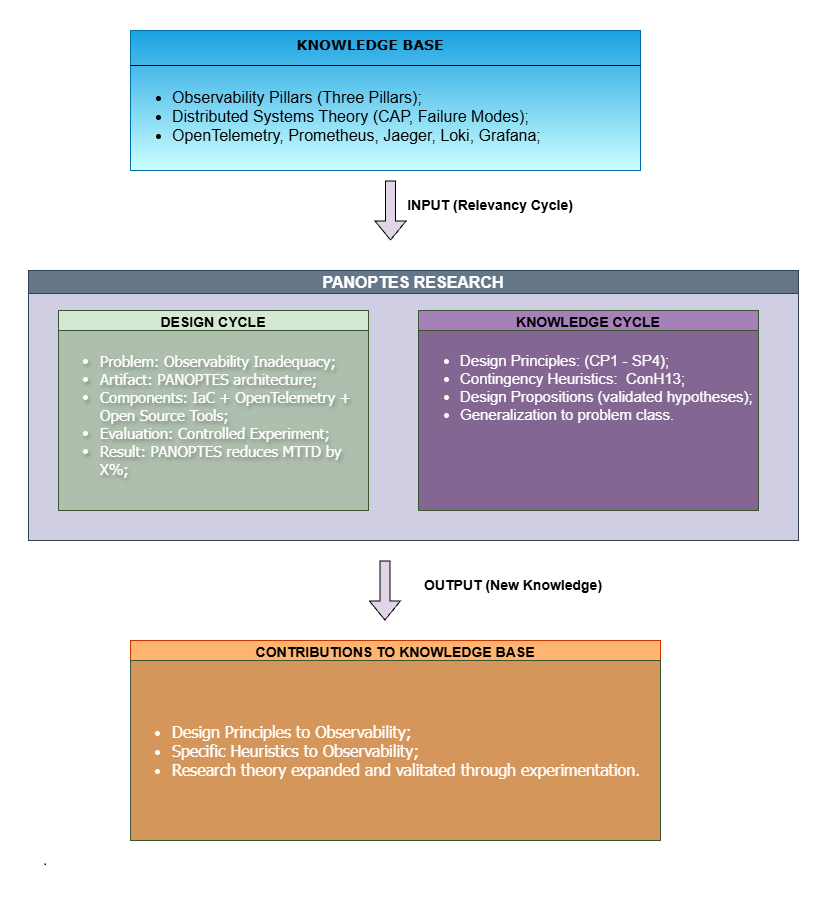

The diagram above was exported from draw.io. Its source (the exported page's mxGraphModel, read from the mxfile embedded in the PNG):
<mxGraphModel dx="1226" dy="661" grid="1" gridSize="10" guides="1" tooltips="1" connect="1" arrows="1" fold="1" page="1" pageScale="1" pageWidth="827" pageHeight="1169" math="0" shadow="0">
  <root>
    <mxCell id="0" />
    <mxCell id="1" parent="0" />
    <mxCell id="LhCxf44QxYeSIH5zodrr-20" parent="1" style="text;html=1;whiteSpace=wrap;strokeColor=#56517e;fillColor=#d0cee2;align=center;verticalAlign=middle;rounded=0;fontFamily=Helvetica;fontSize=12;fontStyle=1;movable=1;resizable=1;rotatable=1;deletable=1;editable=1;locked=0;connectable=1;" value="" vertex="1">
      <mxGeometry height="250" width="770" x="28" y="290" as="geometry" />
    </mxCell>
    <mxCell id="WC_brWk95gNlz3FfBbBE-1" parent="1" style="rounded=0;whiteSpace=wrap;html=1;fillColor=#1ba1e2;fontColor=#ffffff;strokeColor=#006EAF;gradientColor=light-dark(#CCFFFF,#0000CC);" value="" vertex="1">
      <mxGeometry height="140" width="510" x="130" y="30" as="geometry" />
    </mxCell>
    <mxCell id="WC_brWk95gNlz3FfBbBE-2" parent="1" style="text;html=1;whiteSpace=wrap;strokeColor=none;fillColor=none;align=center;verticalAlign=middle;rounded=0;fontStyle=1;fontFamily=Verdana;fontSize=14;" value="KNOWLEDGE BASE" vertex="1">
      <mxGeometry height="30" width="180" x="280" y="30" as="geometry" />
    </mxCell>
    <mxCell id="WC_brWk95gNlz3FfBbBE-3" parent="1" style="text;html=1;whiteSpace=wrap;strokeColor=none;fillColor=none;align=left;verticalAlign=middle;rounded=0;fontSize=16;spacingTop=2;" value="&lt;ul&gt;&lt;li&gt;Observability Pillars (Three Pillars);&lt;/li&gt;&lt;li&gt;Distributed Systems Theory (CAP, Failure Modes);&lt;/li&gt;&lt;li&gt;OpenTelemetry, Prometheus, Jaeger, Loki, Grafana;&lt;/li&gt;&lt;/ul&gt;" vertex="1">
      <mxGeometry height="90" width="480" x="130" y="70" as="geometry" />
    </mxCell>
    <mxCell id="LhCxf44QxYeSIH5zodrr-1" edge="1" parent="1" source="WC_brWk95gNlz3FfBbBE-1" style="endArrow=none;html=1;rounded=0;exitX=0;exitY=0.25;exitDx=0;exitDy=0;entryX=1;entryY=0.25;entryDx=0;entryDy=0;" target="WC_brWk95gNlz3FfBbBE-1" value="">
      <mxGeometry height="50" relative="1" width="50" as="geometry">
        <mxPoint x="390" y="290" as="sourcePoint" />
        <mxPoint x="440" y="240" as="targetPoint" />
      </mxGeometry>
    </mxCell>
    <mxCell id="LhCxf44QxYeSIH5zodrr-4" edge="1" parent="1" style="shape=flexArrow;endArrow=classic;html=1;rounded=0;fillColor=light-dark(#E1D5E7,#E1D5E7);" value="">
      <mxGeometry height="50" relative="1" width="50" as="geometry">
        <mxPoint x="390" y="180" as="sourcePoint" />
        <mxPoint x="390" y="240" as="targetPoint" />
      </mxGeometry>
    </mxCell>
    <mxCell id="LhCxf44QxYeSIH5zodrr-6" parent="1" style="swimlane;whiteSpace=wrap;html=1;fillColor=#D5E8D4;fontColor=#000000;strokeColor=#3A5431;gradientColor=none;fontSize=14;" value="DESIGN CYCLE" vertex="1">
      <mxGeometry height="200" width="310" x="58" y="310" as="geometry">
        <mxRectangle height="30" width="130" x="40" y="320" as="alternateBounds" />
      </mxGeometry>
    </mxCell>
    <mxCell id="LhCxf44QxYeSIH5zodrr-7" parent="LhCxf44QxYeSIH5zodrr-6" style="text;html=1;whiteSpace=wrap;strokeColor=#3A5431;fillColor=light-dark(#AEC0AD,#D5E8D4);align=left;verticalAlign=top;rounded=0;fontColor=#ffffff;fontSize=15;fontFamily=Tahoma;movable=1;resizable=1;rotatable=1;deletable=1;editable=1;locked=0;connectable=1;textShadow=1;labelBorderColor=none;" value="&lt;ul&gt;&lt;li&gt;Problem: Observability Inadequacy;&lt;/li&gt;&lt;li&gt;Artifact: PANOPTES architecture;&lt;/li&gt;&lt;li&gt;Components: IaC + OpenTelemetry + Open Source Tools;&lt;/li&gt;&lt;li&gt;Evaluation: Controlled Experiment;&lt;/li&gt;&lt;li&gt;Result: PANOPTES reduces MTTD by X%;&lt;/li&gt;&lt;/ul&gt;&lt;div&gt;&lt;br&gt;&lt;/div&gt;" vertex="1">
      <mxGeometry height="180" width="310" y="20" as="geometry" />
    </mxCell>
    <mxCell id="LhCxf44QxYeSIH5zodrr-11" parent="1" style="swimlane;whiteSpace=wrap;html=1;fillColor=light-dark(#FFB570,#CC6600);fontColor=#000000;strokeColor=#C73500;fontSize=14;" value="CONTRIBUTIONS TO KNOWLEDGE BASE" vertex="1">
      <mxGeometry height="200" width="530" x="130" y="640" as="geometry" />
    </mxCell>
    <mxCell id="LhCxf44QxYeSIH5zodrr-17" parent="LhCxf44QxYeSIH5zodrr-11" style="text;html=1;whiteSpace=wrap;strokeColor=#3A5431;fillColor=light-dark(#D4965B,#FFE599);align=left;verticalAlign=middle;rounded=0;fontColor=#ffffff;fontSize=16;fontFamily=Tahoma;movable=1;resizable=1;rotatable=1;deletable=1;editable=1;locked=0;connectable=1;" value="&lt;ul&gt;&lt;li&gt;Design Principles to Observability;&lt;/li&gt;&lt;li&gt;Specific Heuristics to Observability;&lt;/li&gt;&lt;li&gt;Research theory expanded and valitated through experimentation.&amp;nbsp;&lt;/li&gt;&lt;/ul&gt;" vertex="1">
      <mxGeometry height="180" width="530" y="20" as="geometry" />
    </mxCell>
    <mxCell id="LhCxf44QxYeSIH5zodrr-14" parent="1" style="text;html=1;whiteSpace=wrap;strokeColor=none;fillColor=none;align=center;verticalAlign=middle;rounded=0;fontSize=14;fontStyle=1" value="INPUT (Relevancy Cycle)" vertex="1">
      <mxGeometry height="30" width="200" x="390" y="190" as="geometry" />
    </mxCell>
    <mxCell id="LhCxf44QxYeSIH5zodrr-15" edge="1" parent="1" style="shape=flexArrow;endArrow=classic;html=1;rounded=0;fillColor=light-dark(#E1D5E7,#E1D5E7);" value="">
      <mxGeometry height="50" relative="1" width="50" as="geometry">
        <mxPoint x="384.41" y="560" as="sourcePoint" />
        <mxPoint x="384.41" y="620" as="targetPoint" />
      </mxGeometry>
    </mxCell>
    <mxCell id="LhCxf44QxYeSIH5zodrr-16" parent="1" style="text;html=1;whiteSpace=wrap;strokeColor=none;fillColor=none;align=center;verticalAlign=middle;rounded=0;fontSize=14;fontStyle=1" value="OUTPUT (New Knowledge)" vertex="1">
      <mxGeometry height="30" width="200" x="413" y="570" as="geometry" />
    </mxCell>
    <mxCell id="LhCxf44QxYeSIH5zodrr-19" parent="1" style="swimlane;whiteSpace=wrap;html=1;fillColor=#647687;fontColor=#ffffff;strokeColor=#314354;gradientColor=none;rounded=0;glass=0;shadow=0;swimlaneFillColor=none;fontSize=16;" value="PANOPTES RESEARCH" vertex="1">
      <mxGeometry height="270" width="770" x="28" y="270" as="geometry" />
    </mxCell>
    <mxCell id="LhCxf44QxYeSIH5zodrr-8" parent="LhCxf44QxYeSIH5zodrr-19" style="swimlane;whiteSpace=wrap;html=1;fillColor=light-dark(#A680B8,#6600CC);fontColor=#ffffff;strokeColor=#3A5431;gradientColor=none;fontSize=14;" value="&lt;font style=&quot;color: light-dark(rgb(0, 0, 0), rgb(255, 255, 255));&quot;&gt;KNOWLEDGE CYCLE&lt;/font&gt;" vertex="1">
      <mxGeometry height="200" width="340" x="390" y="40" as="geometry">
        <mxRectangle height="30" width="130" x="40" y="320" as="alternateBounds" />
      </mxGeometry>
    </mxCell>
    <mxCell id="LhCxf44QxYeSIH5zodrr-9" parent="LhCxf44QxYeSIH5zodrr-8" style="text;html=1;whiteSpace=wrap;strokeColor=#3A5431;fillColor=light-dark(#836691,#CCCCFF);align=left;verticalAlign=top;rounded=0;fontColor=#ffffff;fontSize=15;movable=1;resizable=1;rotatable=1;deletable=1;editable=1;locked=0;connectable=1;" value="&lt;ul&gt;&lt;li&gt;Design Principles: (CP1 - SP4);&lt;/li&gt;&lt;li&gt;Contingency Heuristics:&amp;nbsp; ConH13;&lt;/li&gt;&lt;li&gt;Design Propositions (validated hypotheses);&lt;/li&gt;&lt;li&gt;Generalization to problem class.&lt;/li&gt;&lt;/ul&gt;" vertex="1">
      <mxGeometry height="180" width="340" y="20" as="geometry" />
    </mxCell>
  </root>
</mxGraphModel>